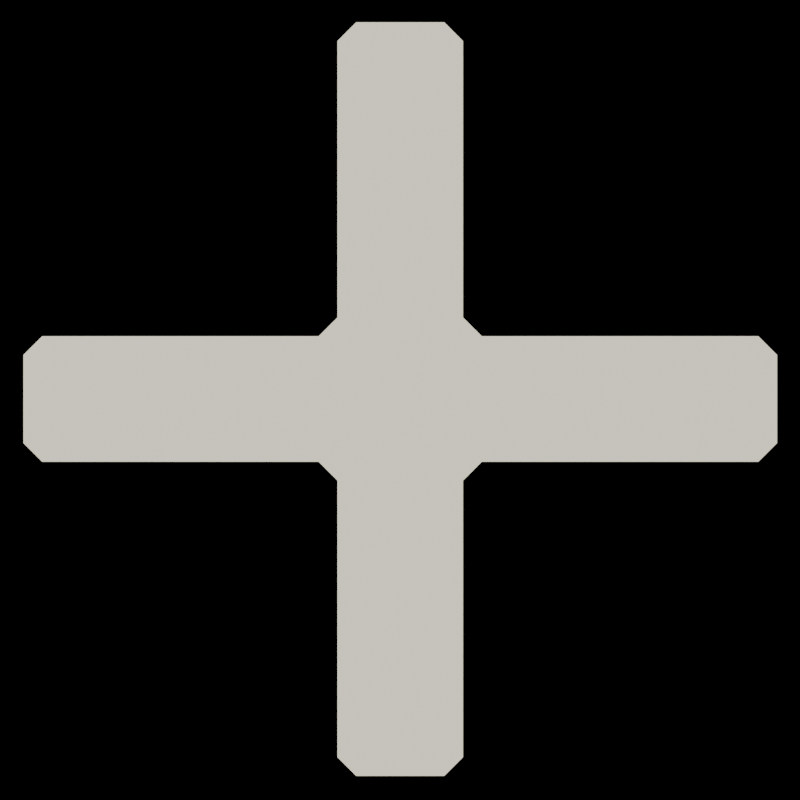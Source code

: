 # Source: EnemySpawnerPlus.blend  (saved by Blender 4.0.36; exported with 4.5.12 LTS)
import bpy
from mathutils import Matrix  # noqa: F401  (used for matrix-valued properties, if any)

bpy.ops.wm.read_factory_settings(use_empty=True)
scene = bpy.context.scene
scene.name = 'Scene'

# ---- collections
col_collection = bpy.data.collections.new('Collection'); scene.collection.children.link(col_collection)

# ---- images (referenced by path relative to the original .blend; pixels are not part of the script)
import os
ASSET_DIR = os.environ.get("B2B_ASSET_DIR", "")  # directory of the original .blend (textures are referenced by path, not embedded)
HERE = os.path.dirname(os.path.abspath(__file__))  # packed textures are extracted next to this script under _unpacked/

def load_image(name, relpath, width, height, colorspace="sRGB"):
    """Load a texture the original file referenced (path relative to the .blend, or extracted next to this script)."""
    p = next((c for c in (os.path.join(HERE, relpath), os.path.join(ASSET_DIR, relpath)) if relpath and os.path.exists(c)), "")
    if p:
        img = bpy.data.images.load(p, check_existing=True)
        img.name = name
    else:  # same state as the original file: an image datablock whose file is absent (Cycles renders it pink)
        img = bpy.data.images.new(name, width, height)
        img.source = "FILE"
        img.filepath = "//" + (relpath or name)
    img.colorspace_settings.name = colorspace
    return img
img_bayer_matrix = load_image('Bayer Matrix', 'bayerMatrix.png', 1024, 1024, 'sRGB')

# ---- materials (node trees are filled in below, after node groups)
mat_pixelart_simple = bpy.data.materials.new('PixelArt_Simple')
mat_pixelart_simple.use_transparent_shadow = False
mat_pixelart_simple.line_color = (1.0, 1.0, 1.0, 0.0)

# ---- material node trees
mat_pixelart_simple.use_nodes = True; mat_pixelart_simple.node_tree.nodes.clear()
_N = mat_pixelart_simple.node_tree.nodes; _L = mat_pixelart_simple.node_tree.links
n0 = _N.new('ShaderNodeOutputMaterial'); n0.name = 'Material Output'; n0.location = (300, 300)
n1 = _N.new('ShaderNodeEmission'); n1.name = 'Emission'; n1.location = (100, 300)
n2 = _N.new('ShaderNodeMixRGB'); n2.name = 'Mix (Legacy)'; n2.location = (-500, 138)
n2.blend_type = 'SOFT_LIGHT'
n2.inputs[0].default_value = 0.3
n3 = _N.new('ShaderNodeShaderToRGB'); n3.name = 'Shader to RGB'; n3.location = (-750, 250)
n4 = _N.new('ShaderNodeBsdfPrincipled'); n4.name = 'Principled BSDF'; n4.location = (-1100, 500)
n4.inputs[3].default_value = 1.45
n5 = _N.new('ShaderNodeTexImage'); n5.name = 'Image Texture'; n5.location = (-850, -250)
n5.image = img_bayer_matrix
n5.interpolation = 'Closest'
n6 = _N.new('ShaderNodeMapping'); n6.name = 'Mapping'; n6.location = (-1050, -250)
n7 = _N.new('ShaderNodeCombineXYZ'); n7.name = 'Combine XYZ'; n7.location = (-1250, -305)
n8 = _N.new('ShaderNodeMath'); n8.name = 'Math'; n8.location = (-1450, -270)
n8.operation = 'MULTIPLY'
n9 = _N.new('ShaderNodeMath'); n9.name = 'Math.001'; n9.location = (-1450, -450)
n9.operation = 'MULTIPLY'
n10 = _N.new('ShaderNodeMath'); n10.name = 'Math.002'; n10.location = (-1700, -150)
n10.operation = 'DIVIDE'
n10.inputs[1].default_value = 2.0
n11 = _N.new('ShaderNodeMath'); n11.name = 'Math.003'; n11.location = (-1700, -600)
n11.operation = 'DIVIDE'
n11.inputs[1].default_value = 2.0
n12 = _N.new('ShaderNodeValue'); n12.name = 'Value'; n12.location = (-1900, -150)
n12.label = 'ResolutionX'
n12.outputs[0].default_value = 90.0
n13 = _N.new('ShaderNodeValue'); n13.name = 'Value.001'; n13.location = (-1900, -600)
n13.label = 'ResolutionY'
n13.outputs[0].default_value = 90.0
n14 = _N.new('ShaderNodeSeparateXYZ'); n14.name = 'Separate XYZ'; n14.location = (-2200, -350)
n15 = _N.new('ShaderNodeTexCoord'); n15.name = 'Texture Coordinate'; n15.location = (-2400, -350)
n16 = _N.new('ShaderNodeValToRGB'); n16.name = 'Color Ramp'; n16.location = (-247, 301)
n16.color_ramp.interpolation = 'CONSTANT'
while len(n16.color_ramp.elements) > 1: n16.color_ramp.elements.remove(n16.color_ramp.elements[-1])
n16.color_ramp.elements[0].position = 0.009091; n16.color_ramp.elements[0].color = (0.018, 0.06307, 0.005421, 1.0)
_e = n16.color_ramp.elements.new(0.1295); _e.color = (0.05905, 0.2329, 0.02967, 1.0)
_e = n16.color_ramp.elements.new(0.2977); _e.color = (0.1651, 1.0, 0.2381, 1.0)
_e = n16.color_ramp.elements.new(0.45); _e.color = (1.0, 0.9689, 0.7475, 1.0)
_L.new(n1.outputs[0], n0.inputs[0])
_L.new(n16.outputs[0], n1.inputs[0])
_L.new(n2.outputs[0], n16.inputs[0])
_L.new(n3.outputs[0], n2.inputs[1])
_L.new(n4.outputs[0], n3.inputs[0])
_L.new(n5.outputs[0], n2.inputs[2])
_L.new(n6.outputs[0], n5.inputs[0])
_L.new(n7.outputs[0], n6.inputs[0])
_L.new(n8.outputs[0], n7.inputs[0])
_L.new(n9.outputs[0], n7.inputs[1])
_L.new(n10.outputs[0], n8.inputs[0])
_L.new(n11.outputs[0], n9.inputs[1])
_L.new(n12.outputs[0], n10.inputs[0])
_L.new(n13.outputs[0], n11.inputs[0])
_L.new(n14.outputs[0], n8.inputs[1])
_L.new(n14.outputs[1], n9.inputs[0])
_L.new(n15.outputs[5], n14.inputs[0])
n0.is_active_output = True

# ---- world
world_world = bpy.data.worlds.new('World'); scene.world = world_world
world_world.use_nodes = True; world_world.node_tree.nodes.clear()
_N = world_world.node_tree.nodes; _L = world_world.node_tree.links
n0 = _N.new('ShaderNodeOutputWorld'); n0.name = 'World Output'; n0.location = (300, 300)
n1 = _N.new('ShaderNodeBackground'); n1.name = 'Background'; n1.location = (10, 300)
n1.inputs[0].default_value = (0.05088, 0.05088, 0.05088, 1.0)
n1.inputs[1].default_value = 0.0
_L.new(n1.outputs[0], n0.inputs[0])
n0.is_active_output = True
world_world.color = (0.05088, 0.05088, 0.05088)
world_world.use_sun_shadow = False
world_world.sun_shadow_jitter_overblur = 0.0

# ---- cameras
cam_camera_001 = bpy.data.cameras.new('Camera.001')

# ---- lights
light_pixelart_light_r = bpy.data.lights.new('PixelArt_Light_R', 'POINT')
light_pixelart_light_r.color = (1.0, 0.0, 0.0)
light_pixelart_light_r.transmission_factor = 0.0
light_pixelart_light_r.use_soft_falloff = False
light_pixelart_light_r.energy = 250.0
light_pixelart_light_r.use_absolute_resolution = True

# ---- meshes
me_cube = bpy.data.meshes.new('Cube')
me_cube.from_pydata([(-0.1525, -0.1525, -1.301), (-0.1525, -0.2175, -1.236), (-0.2175, -0.1525, -1.236), (-0.1525, -0.2175, -0.2782), (-0.1525, -0.2825, -0.2132), (-0.2175, -0.2825, -0.1483), (-0.2175, -0.1525, -0.1483), (-0.2175, -0.1525, -0.2782), (-0.1525, 0.1525, -1.301), (-0.2175, 0.1525, -1.236), (-0.1525, 0.2175, -1.236), (-0.2175, 0.1525, -0.1483), (-0.2175, 0.2825, -0.1483), (-0.1525, 0.2825, -0.2132), (-0.1525, 0.2175, -0.2782), (-0.2175, 0.1525, -0.2782), (0.2175, -0.1525, -1.236), (0.1525, -0.2175, -1.236), (0.1525, -0.1525, -1.301), (0.1525, 0.2175, -1.236), (0.2175, 0.1525, -1.236), (0.1525, 0.1525, -1.301), (-0.2175, 1.24, -0.1483), (-0.1525, 1.305, -0.1483), (-0.1525, 1.24, -0.2132), (-0.1525, 1.305, 0.1568), (-0.2175, 1.24, 0.1568), (-0.1525, 1.24, 0.2218), (-0.2175, 0.2825, 0.1568), (-0.2175, 0.1525, 0.1568), (-0.2175, 0.1525, 0.2868), (-0.1525, 0.2175, 0.2868), (-0.1525, 0.2825, 0.2218), (0.1525, 1.305, -0.1483), (0.2175, 1.24, -0.1483), (0.1525, 1.24, -0.2132), (0.2175, 0.1525, -0.1483), (0.2175, 0.1525, -0.2782), (0.1525, 0.2175, -0.2782), (0.1525, 0.2825, -0.2132), (0.2175, 0.2825, -0.1483), (0.1525, 1.305, 0.1568), (0.1525, 1.24, 0.2218), (0.2175, 1.24, 0.1568), (0.1525, 0.2175, 0.2868), (0.2175, 0.1525, 0.2868), (0.2175, 0.1525, 0.1568), (0.2175, 0.2825, 0.1568), (0.1525, 0.2825, 0.2218), (-0.2175, -1.24, -0.1483), (-0.1525, -1.24, -0.2132), (-0.1525, -1.305, -0.1483), (-0.2175, -1.24, 0.1568), (-0.1525, -1.305, 0.1568), (-0.1525, -1.24, 0.2218), (0.2175, -0.1525, -0.1483), (0.2175, -0.2825, -0.1483), (0.1525, -0.2825, -0.2132), (0.1525, -0.2175, -0.2782), (0.2175, -0.1525, -0.2782), (0.1525, -1.305, -0.1483), (0.1525, -1.24, -0.2132), (0.2175, -1.24, -0.1483), (0.1525, -0.2825, 0.2218), (0.2175, -0.2825, 0.1568), (0.2175, -0.1525, 0.1568), (0.2175, -0.1525, 0.2868), (0.1525, -0.2175, 0.2868), (0.1525, -1.305, 0.1568), (0.2175, -1.24, 0.1568), (0.1525, -1.24, 0.2218), (-0.2175, -0.1525, 0.2868), (-0.2175, -0.1525, 0.1568), (-0.2175, -0.2825, 0.1568), (-0.1525, -0.2825, 0.2218), (-0.1525, -0.2175, 0.2868), (-0.1525, -0.2175, 1.244), (-0.1525, -0.1525, 1.309), (-0.2175, -0.1525, 1.244), (-0.2175, 0.1525, 1.244), (-0.1525, 0.1525, 1.309), (-0.1525, 0.2175, 1.244), (0.2175, -0.1525, 1.244), (0.1525, -0.1525, 1.309), (0.1525, -0.2175, 1.244), (0.1525, 0.2175, 1.244), (0.1525, 0.1525, 1.309), (0.2175, 0.1525, 1.244)], [], [(17, 58, 3, 1), (35, 39, 13, 24), (25, 41, 33, 23), (6, 72, 29, 11), (2, 7, 15, 9), (20, 37, 59, 16), (31, 81, 85, 44), (46, 65, 55, 36), (22, 12, 28, 26), (27, 32, 48, 42), (57, 61, 50, 4), (64, 69, 62, 56), (67, 84, 76, 75), (10, 14, 38, 19), (74, 54, 70, 63), (43, 47, 40, 34), (71, 78, 79, 30), (68, 53, 51, 60), (86, 80, 77, 83), (45, 87, 82, 66), (5, 49, 52, 73), (0, 1, 2), (3, 4, 5, 6, 7), (8, 9, 10), (11, 12, 13, 14, 15), (16, 17, 18), (19, 20, 21), (22, 23, 24), (25, 26, 27), (28, 29, 30, 31, 32), (33, 34, 35), (36, 37, 38, 39, 40), (41, 42, 43), (44, 45, 46, 47, 48), (49, 50, 51), (52, 53, 54), (55, 56, 57, 58, 59), (60, 61, 62), (63, 64, 65, 66, 67), (68, 69, 70), (71, 72, 73, 74, 75), (76, 77, 78), (79, 80, 81), (82, 83, 84), (85, 86, 87), (8, 0, 2, 9), (1, 3, 7, 2), (6, 11, 15, 7), (14, 10, 9, 15), (21, 8, 10, 19), (18, 21, 20, 16), (0, 18, 17, 1), (25, 23, 22, 26), (32, 27, 26, 28), (41, 25, 27, 42), (31, 44, 48, 32), (47, 43, 42, 48), (33, 41, 43, 34), (46, 36, 40, 47), (39, 35, 34, 40), (23, 33, 35, 24), (51, 53, 52, 49), (53, 68, 70, 54), (69, 64, 63, 70), (55, 65, 64, 56), (68, 60, 62, 69), (61, 57, 56, 62), (60, 51, 50, 61), (75, 76, 78, 71), (77, 80, 79, 78), (80, 86, 85, 81), (86, 83, 82, 87), (83, 77, 76, 84), (13, 39, 38, 14), (37, 20, 19, 38), (36, 55, 59, 37), (58, 17, 16, 59), (57, 4, 3, 58), (24, 13, 12, 22), (11, 29, 28, 12), (72, 6, 5, 73), (4, 50, 49, 5), (54, 74, 73, 52), (67, 75, 74, 63), (29, 72, 71, 30), (81, 31, 30, 79), (87, 45, 44, 85), (65, 46, 45, 66), (84, 67, 66, 82), (8, 21, 18, 0)])
_uv = me_cube.uv_layers.new(name='UVMap')
_uv.uv.foreach_set('vector', [0.3899, 0.7873, 0.6101, 0.7873, 0.6101, 0.9627, 0.3899, 0.9627, 0.3899, 0.7873, 0.6101, 0.7873, 0.6101, 0.9627, 0.3899, 0.9627, 0.1623, 0.5373, 0.3377, 0.5373, 0.3377, 0.7127, 0.1623, 0.7127, 0.4036, 0.03734, 0.3837, 0.2127, 0.4036, 0.2127, 0.5591, 0.03734, 0.3899, 0.03734, 0.6101, 0.03734, 0.6101, 0.2127, 0.3899, 0.2127, 0.3899, 0.5373, 0.6101, 0.5373, 0.6101, 0.7127, 0.3899, 0.7127, 0.3899, 0.2873, 0.6101, 0.2873, 0.6101, 0.4627, 0.3899, 0.4627, 0.4036, 0.5373, 0.3837, 0.7127, 0.4036, 0.7127, 0.5591, 0.5373, 0.3899, 0.03734, 0.6101, 0.03734, 0.6101, 0.2127, 0.3899, 0.2127, 0.3899, 0.2873, 0.6101, 0.2873, 0.6101, 0.4627, 0.3899, 0.4627, 0.3899, 0.7873, 0.6101, 0.7873, 0.6101, 0.9627, 0.3899, 0.9627, 0.3899, 0.5373, 0.6101, 0.5373, 0.6101, 0.7127, 0.3899, 0.7127, 0.3899, 0.7873, 0.6101, 0.7873, 0.6101, 0.9627, 0.3899, 0.9627, 0.3899, 0.2873, 0.6101, 0.2873, 0.6101, 0.4627, 0.3899, 0.4627, 0.3899, 0.2873, 0.6101, 0.2873, 0.6101, 0.4627, 0.3899, 0.4627, 0.3899, 0.5373, 0.6101, 0.5373, 0.6101, 0.7127, 0.3899, 0.7127, 0.3899, 0.03734, 0.6101, 0.03734, 0.6101, 0.2127, 0.3899, 0.2127, 0.6623, 0.5373, 0.8377, 0.5373, 0.8377, 0.7127, 0.6623, 0.7127, 0.6623, 0.5373, 0.8377, 0.5373, 0.8377, 0.7127, 0.6623, 0.7127, 0.3899, 0.5373, 0.6101, 0.5373, 0.6101, 0.7127, 0.3899, 0.7127, 0.3899, 0.03734, 0.6101, 0.03734, 0.6101, 0.2127, 0.3899, 0.2127, 0.1623, 0.7127, 0.1623, 0.75, 0.125, 0.7127, 0.375, 0.9627, 0.3899, 0.9627, 0.3899, 1.0, 0.375, 1.0, 0.375, 1.0, 0.1623, 0.5373, 0.125, 0.5373, 0.1623, 0.5, 0.625, 1.0, 0.6101, 1.0, 0.6101, 0.9627, 0.625, 0.9627, 0.625, 1.0, 0.375, 0.7127, 0.3377, 0.75, 0.3377, 0.7127, 0.3377, 0.5, 0.375, 0.5373, 0.3377, 0.5373, 0.3899, 1.0, 0.375, 0.9627, 0.3899, 0.9627, 0.375, 0.2127, 0.3899, 0.2127, 0.3899, 0.25, 0.375, 0.25, 0.375, 0.2127, 0.3899, 0.2127, 0.3899, 0.25, 0.375, 0.25, 0.375, 0.7873, 0.3899, 0.75, 0.3899, 0.7873, 0.5591, 0.5373, 0.5877, 0.5373, 0.625, 0.5, 0.625, 0.5, 0.5877, 0.5, 0.3377, 0.5373, 0.3377, 0.5, 0.375, 0.5373, 0.375, 0.5, 0.375, 0.5373, 0.4036, 0.5373, 0.4123, 0.5, 0.375, 0.5, 0.6101, 1.0, 0.6101, 0.9627, 0.625, 0.9627, 0.875, 0.5373, 0.8377, 0.5373, 0.8377, 0.5, 0.4036, 0.7127, 0.375, 0.75, 0.375, 0.75, 0.375, 0.75, 0.4123, 0.7127, 0.625, 0.7873, 0.6101, 0.7873, 0.6101, 0.75, 0.375, 0.75, 0.375, 0.75, 0.3837, 0.7127, 0.375, 0.7127, 0.375, 0.75, 0.6623, 0.5373, 0.625, 0.5373, 0.6623, 0.5, 0.3899, 0.03734, 0.375, 0.03734, 0.375, 0.0, 0.375, 0.0, 0.3899, 0.0, 0.6101, 0.0, 0.625, 0.03734, 0.6101, 0.03734, 0.6101, 0.2127, 0.625, 0.2127, 0.6101, 0.25, 0.6101, 0.75, 0.625, 0.7873, 0.6101, 0.7873, 0.6101, 0.4627, 0.625, 0.4627, 0.6101, 0.5, 0.1623, 0.5373, 0.1623, 0.7127, 0.125, 0.7127, 0.125, 0.5373, 0.3899, 0.0, 0.6101, 0.0, 0.6101, 0.03734, 0.3899, 0.03734, 0.4036, 0.03734, 0.5591, 0.03734, 0.5877, 0.0, 0.4123, 0.0, 0.6101, 0.2873, 0.3899, 0.2873, 0.3899, 0.2127, 0.6101, 0.2127, 0.3377, 0.5373, 0.1623, 0.5373, 0.1623, 0.5, 0.3377, 0.5, 0.3377, 0.7127, 0.3377, 0.5373, 0.3899, 0.5373, 0.3899, 0.7127, 0.1623, 0.7127, 0.3377, 0.7127, 0.3377, 0.75, 0.1623, 0.75, 0.375, 0.2127, 0.375, 0.03734, 0.3899, 0.03734, 0.3899, 0.2127, 0.6101, 0.2873, 0.3899, 0.2873, 0.3899, 0.2127, 0.6101, 0.2127, 0.3377, 0.5373, 0.1623, 0.5373, 0.1623, 0.5, 0.3377, 0.5, 0.3899, 0.2873, 0.3899, 0.4627, 0.375, 0.4627, 0.375, 0.2873, 0.6101, 0.5373, 0.3899, 0.5373, 0.3899, 0.4627, 0.6101, 0.4627, 0.3377, 0.7127, 0.3377, 0.5373, 0.3899, 0.5373, 0.3899, 0.7127, 0.4036, 0.5373, 0.5591, 0.5373, 0.5877, 0.5, 0.4123, 0.5, 0.6101, 0.7873, 0.3899, 0.7873, 0.3899, 0.7127, 0.6101, 0.7127, 0.375, 0.9627, 0.375, 0.7873, 0.3899, 0.7873, 0.3899, 0.9627, 0.8377, 0.7127, 0.8377, 0.5373, 0.875, 0.5373, 0.875, 0.7127, 0.8377, 0.5373, 0.6623, 0.5373, 0.6623, 0.5, 0.8377, 0.5, 0.6101, 0.5373, 0.3899, 0.5373, 0.3899, 0.4627, 0.6101, 0.4627, 0.4036, 0.7127, 0.3837, 0.7127, 0.375, 0.75, 0.375, 0.75, 0.6623, 0.5373, 0.6623, 0.7127, 0.6101, 0.7127, 0.6101, 0.5373, 0.6101, 0.7873, 0.3899, 0.7873, 0.3899, 0.7127, 0.6101, 0.7127, 0.625, 0.7873, 0.625, 0.9627, 0.6101, 0.9627, 0.6101, 0.7873, 0.3899, 0.0, 0.6101, 0.0, 0.6101, 0.03734, 0.3899, 0.03734, 0.625, 0.03734, 0.625, 0.2127, 0.6101, 0.2127, 0.6101, 0.03734, 0.625, 0.2873, 0.625, 0.4627, 0.6101, 0.4627, 0.6101, 0.2873, 0.6623, 0.5373, 0.6623, 0.7127, 0.6101, 0.7127, 0.6101, 0.5373, 0.625, 0.7873, 0.625, 0.9627, 0.6101, 0.9627, 0.6101, 0.7873, 0.6101, 0.9627, 0.6101, 0.7873, 0.625, 0.7873, 0.625, 0.9627, 0.6101, 0.5373, 0.3899, 0.5373, 0.3899, 0.4627, 0.6101, 0.4627, 0.5591, 0.5373, 0.4036, 0.7127, 0.4123, 0.7127, 0.5877, 0.5373, 0.6101, 0.7873, 0.3899, 0.7873, 0.3899, 0.7127, 0.6101, 0.7127, 0.3899, 0.7873, 0.3899, 0.9627, 0.375, 0.9627, 0.375, 0.7873, 0.3899, 0.9627, 0.6101, 0.9627, 0.6101, 1.0, 0.3899, 1.0, 0.625, 0.03734, 0.625, 0.2127, 0.6101, 0.2127, 0.6101, 0.03734, 0.3837, 0.2127, 0.4036, 0.03734, 0.3899, 0.03734, 0.3899, 0.2127, 0.3899, 0.9627, 0.6101, 0.9627, 0.6101, 1.0, 0.3899, 1.0, 0.6101, 0.2873, 0.3899, 0.2873, 0.3899, 0.2127, 0.6101, 0.2127, 0.3899, 0.7873, 0.3899, 0.9627, 0.375, 0.9627, 0.375, 0.7873, 0.375, 0.2127, 0.375, 0.03734, 0.3899, 0.03734, 0.3899, 0.2127, 0.6101, 0.2873, 0.3899, 0.2873, 0.3899, 0.2127, 0.6101, 0.2127, 0.6101, 0.5373, 0.3899, 0.5373, 0.3899, 0.4627, 0.6101, 0.4627, 0.3837, 0.7127, 0.4036, 0.5373, 0.3899, 0.5373, 0.3899, 0.7127, 0.6101, 0.7873, 0.3899, 0.7873, 0.3899, 0.7127, 0.6101, 0.7127, 0.1623, 0.5373, 0.3377, 0.5373, 0.3377, 0.7127, 0.1623, 0.7127])
me_cube.materials.append(mat_pixelart_simple)
me_cube.update()

# ---- objects
ob_pixelart_light_r = bpy.data.objects.new('PixelArt_Light_R', light_pixelart_light_r)
ob_camera = bpy.data.objects.new('Camera', cam_camera_001)
ob_cube = bpy.data.objects.new('Cube', me_cube)

# ---- transforms, parenting, visibility, modifiers, constraints
ob_pixelart_light_r.location = (2.912, -0.01878, 0.5847)
ob_camera.location = (4.0, 0.0, 0.0)
ob_camera.rotation_euler = (1.571, -0.0, 1.571)
ob_cube.location = (0.0, 0.0, 0.0)

# ---- collection membership
col_collection.objects.link(ob_pixelart_light_r)
col_collection.objects.link(ob_camera)
col_collection.objects.link(ob_cube)

# ---- scene / render settings (as saved in the file)
scene.camera = ob_camera
scene.frame_start = 1; scene.frame_end = 250; scene.frame_set(1)
scene.render.engine = 'BLENDER_EEVEE_NEXT'
scene.render.resolution_x = 90
scene.render.resolution_y = 90
scene.render.filter_size = 0.0
scene.render.film_transparent = True
scene.render.use_freestyle = True
scene.render.line_thickness = 0.0
scene.cycles.sampling_pattern = 'TABULATED_SOBOL'
scene.eevee.taa_samples = 1
scene.eevee.taa_render_samples = 1
scene.eevee.use_taa_reprojection = False
scene.eevee.use_gtao = True
bpy.context.view_layer.update()
